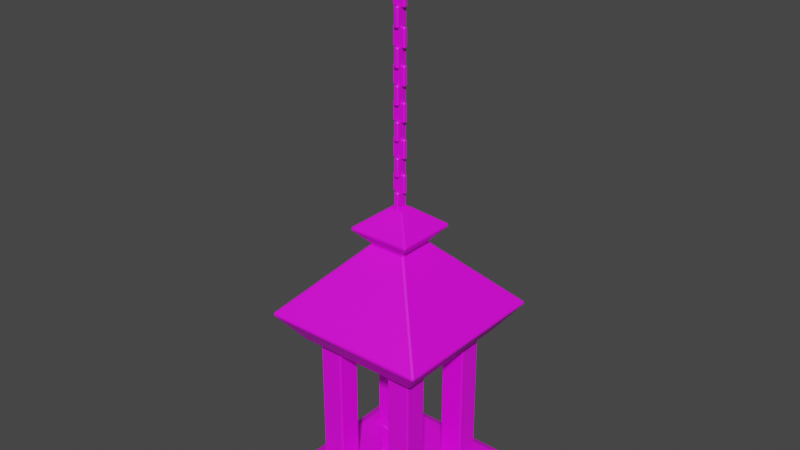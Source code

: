 # Source: Lantern.blend  (saved by Blender 3.0.42; exported with 4.5.12 LTS)
import bpy
from mathutils import Matrix  # noqa: F401  (used for matrix-valued properties, if any)

bpy.ops.wm.read_factory_settings(use_empty=True)
scene = bpy.context.scene
scene.name = 'Scene'

# ---- collections
col_collection = bpy.data.collections.new('Collection'); scene.collection.children.link(col_collection)

# ---- images (referenced by path relative to the original .blend; pixels are not part of the script)
import os
ASSET_DIR = os.environ.get("B2B_ASSET_DIR", "")  # directory of the original .blend (textures are referenced by path, not embedded)
HERE = os.path.dirname(os.path.abspath(__file__))  # packed textures are extracted next to this script under _unpacked/

def load_image(name, relpath, width, height, colorspace="sRGB"):
    """Load a texture the original file referenced (path relative to the .blend, or extracted next to this script)."""
    p = next((c for c in (os.path.join(HERE, relpath), os.path.join(ASSET_DIR, relpath)) if relpath and os.path.exists(c)), "")
    if p:
        img = bpy.data.images.load(p, check_existing=True)
        img.name = name
    else:  # same state as the original file: an image datablock whose file is absent (Cycles renders it pink)
        img = bpy.data.images.new(name, width, height)
        img.source = "FILE"
        img.filepath = "//" + (relpath or name)
    img.colorspace_settings.name = colorspace
    return img
img_kiwihug_bparbsuvrpa_unsplash_jpg = load_image('kiwihug-bPaRBSuvRPA-unsplash.jpg', 'kiwihug-bPaRBSuvRPA-unsplash.jpg', 1024, 1024, 'sRGB')

# ---- materials (node trees are filled in below, after node groups)
mat_lanternmat = bpy.data.materials.new('LanternMat')
mat_lanternmat.use_transparent_shadow = False

# ---- material node trees
mat_lanternmat.use_nodes = True; mat_lanternmat.node_tree.nodes.clear()
_N = mat_lanternmat.node_tree.nodes; _L = mat_lanternmat.node_tree.links
n0 = _N.new('ShaderNodeBsdfPrincipled'); n0.name = 'Principled BSDF'; n0.location = (10, 300)
n0.distribution = 'GGX'
n0.subsurface_method = 'RANDOM_WALK_SKIN'
n0.inputs[3].default_value = 1.45
n0.inputs[27].default_value = (0.0, 0.0, 0.0, 1.0)
n0.inputs[28].default_value = 1.0
n1 = _N.new('ShaderNodeOutputMaterial'); n1.name = 'Material Output'; n1.location = (300, 300)
n2 = _N.new('ShaderNodeTexImage'); n2.name = 'Image Texture'; n2.location = (-404, 176)
n2.image = img_kiwihug_bparbsuvrpa_unsplash_jpg
_L.new(n0.outputs[0], n1.inputs[0])
_L.new(n2.outputs[0], n0.inputs[0])
n1.is_active_output = True

# ---- world
world_world = bpy.data.worlds.new('World'); scene.world = world_world
world_world.use_nodes = True; world_world.node_tree.nodes.clear()
_N = world_world.node_tree.nodes; _L = world_world.node_tree.links
n0 = _N.new('ShaderNodeOutputWorld'); n0.name = 'World Output'; n0.location = (300, 300)
n1 = _N.new('ShaderNodeBackground'); n1.name = 'Background'; n1.location = (10, 300)
n1.inputs[0].default_value = (0.05088, 0.05088, 0.05088, 1.0)
_L.new(n1.outputs[0], n0.inputs[0])
n0.is_active_output = True
world_world.color = (0.05088, 0.05088, 0.05088)
world_world.use_sun_shadow = False
world_world.sun_shadow_jitter_overblur = 0.0

# ---- meshes
me_cube_001 = bpy.data.meshes.new('Cube.001')
me_cube_001.from_pydata([(-0.1622, -0.1622, -0.1896), (-0.3098, -0.3098, 0.01941), (-0.1622, 0.1622, -0.1896), (-0.3098, 0.3098, 0.01941), (0.1622, -0.1622, -0.1896), (0.3098, -0.3098, 0.01941), (0.1622, 0.1622, -0.1896), (0.3098, 0.3098, 0.01941), (-0.3618, -0.3618, -2.667), (-0.3098, -0.3098, -2.642), (-0.3618, 0.3618, -2.667), (-0.3098, 0.3098, -2.642), (0.3618, -0.3618, -2.667), (0.3098, -0.3098, -2.642), (0.3618, 0.3618, -2.667), (0.3098, 0.3098, -2.642), (-0.3618, -0.3618, -2.769), (-0.3618, 0.3618, -2.769), (0.3618, -0.3618, -2.769), (0.3618, 0.3618, -2.769), (-0.259, -0.259, -1.906), (-0.259, -0.141, -1.906), (-0.141, -0.259, -1.906), (-0.141, -0.141, -1.906), (-0.259, -0.259, -2.649), (-0.259, -0.141, -2.649), (-0.141, -0.259, -2.649), (-0.141, -0.141, -2.649), (0.141, -0.259, -1.906), (0.141, -0.141, -1.906), (0.259, -0.259, -1.906), (0.259, -0.141, -1.906), (0.141, -0.259, -2.649), (0.141, -0.141, -2.649), (0.259, -0.259, -2.649), (0.259, -0.141, -2.649), (-0.259, 0.141, -1.906), (-0.259, 0.259, -1.906), (-0.141, 0.141, -1.906), (-0.141, 0.259, -1.906), (-0.259, 0.141, -2.649), (-0.259, 0.259, -2.649), (-0.141, 0.141, -2.649), (-0.141, 0.259, -2.649), (0.141, 0.141, -1.906), (0.141, 0.259, -1.906), (0.259, 0.141, -1.906), (0.259, 0.259, -1.906), (0.141, 0.141, -2.649), (0.141, 0.259, -2.649), (0.259, 0.141, -2.649), (0.259, 0.259, -2.649), (-0.4134, -0.4134, -1.803), (-0.3098, -0.3098, -1.943), (-0.4134, 0.4134, -1.803), (-0.3098, 0.3098, -1.943), (0.4134, -0.4134, -1.803), (0.3098, -0.3098, -1.943), (0.4134, 0.4134, -1.803), (0.3098, 0.3098, -1.943), (-0.08977, -0.08977, -1.461), (-0.08977, 0.08977, -1.461), (0.08977, -0.08977, -1.461), (0.08977, 0.08977, -1.461), (-0.1591, -0.1591, -1.382), (-0.1591, 0.1591, -1.382), (0.1591, -0.1591, -1.382), (0.1591, 0.1591, -1.382), (-0.0328, -0.0328, -1.285), (-0.0328, 0.0328, -1.285), (0.0328, -0.0328, -1.285), (0.0328, 0.0328, -1.285), (-0.01207, -0.03024, -1.299), (-0.01207, 0.03024, -1.299), (0.01207, -0.03024, -1.299), (0.01207, 0.03024, -1.299), (-0.01207, 0.03024, -1.206), (-0.01207, -0.03024, -1.206), (0.01207, 0.03024, -1.206), (0.01207, -0.03024, -1.206), (-0.03229, -0.01147, -1.214), (-0.03229, 0.01147, -1.214), (0.03229, -0.01147, -1.214), (0.03229, 0.01147, -1.214), (-0.03229, 0.01147, -1.121), (-0.03229, -0.01147, -1.121), (0.03229, 0.01147, -1.121), (0.03229, -0.01147, -1.121), (-0.01207, -0.03024, -1.136), (-0.01207, 0.03024, -1.136), (0.01207, -0.03024, -1.136), (0.01207, 0.03024, -1.136), (-0.01207, 0.03024, -1.043), (-0.01207, -0.03024, -1.043), (0.01207, 0.03024, -1.043), (0.01207, -0.03024, -1.043), (-0.03229, -0.01147, -1.051), (-0.03229, 0.01147, -1.051), (0.03229, -0.01147, -1.051), (0.03229, 0.01147, -1.051), (-0.03229, 0.01147, -0.9579), (-0.03229, -0.01147, -0.9579), (0.03229, 0.01147, -0.9579), (0.03229, -0.01147, -0.9579), (-0.01207, -0.03024, -0.97), (-0.01207, 0.03024, -0.97), (0.01207, -0.03024, -0.97), (0.01207, 0.03024, -0.97), (-0.01207, 0.03024, -0.8773), (-0.01207, -0.03024, -0.8773), (0.01207, 0.03024, -0.8773), (0.01207, -0.03024, -0.8773), (-0.03229, -0.01147, -0.8849), (-0.03229, 0.01147, -0.8849), (0.03229, -0.01147, -0.8849), (0.03229, 0.01147, -0.8849), (-0.03229, 0.01147, -0.7921), (-0.03229, -0.01147, -0.7921), (0.03229, 0.01147, -0.7921), (0.03229, -0.01147, -0.7921), (-0.01207, -0.03024, -0.809), (-0.01207, 0.03024, -0.809), (0.01207, -0.03024, -0.809), (0.01207, 0.03024, -0.809), (-0.01207, 0.03024, -0.7162), (-0.01207, -0.03024, -0.7162), (0.01207, 0.03024, -0.7162), (0.01207, -0.03024, -0.7162), (-0.03229, -0.01147, -0.7239), (-0.03229, 0.01147, -0.7239), (0.03229, -0.01147, -0.7239), (0.03229, 0.01147, -0.7239), (-0.03229, 0.01147, -0.6311), (-0.03229, -0.01147, -0.6311), (0.03229, 0.01147, -0.6311), (0.03229, -0.01147, -0.6311), (-0.01207, -0.03024, -0.6456), (-0.01207, 0.03024, -0.6456), (0.01207, -0.03024, -0.6456), (0.01207, 0.03024, -0.6456), (-0.01207, 0.03024, -0.5528), (-0.01207, -0.03024, -0.5528), (0.01207, 0.03024, -0.5528), (0.01207, -0.03024, -0.5528), (-0.03229, -0.01147, -0.5605), (-0.03229, 0.01147, -0.5605), (0.03229, -0.01147, -0.5605), (0.03229, 0.01147, -0.5605), (-0.03229, 0.01147, -0.4677), (-0.03229, -0.01147, -0.4677), (0.03229, 0.01147, -0.4677), (0.03229, -0.01147, -0.4677), (-0.01207, -0.03024, -0.475), (-0.01207, 0.03024, -0.475), (0.01207, -0.03024, -0.475), (0.01207, 0.03024, -0.475), (-0.01207, 0.03024, -0.3822), (-0.01207, -0.03024, -0.3822), (0.01207, 0.03024, -0.3822), (0.01207, -0.03024, -0.3822), (-0.03229, -0.01147, -0.3898), (-0.03229, 0.01147, -0.3898), (0.03229, -0.01147, -0.3898), (0.03229, 0.01147, -0.3898), (-0.03229, 0.01147, -0.297), (-0.03229, -0.01147, -0.297), (0.03229, 0.01147, -0.297), (0.03229, -0.01147, -0.297), (-0.01207, -0.03024, -0.314), (-0.01207, 0.03024, -0.314), (0.01207, -0.03024, -0.314), (0.01207, 0.03024, -0.314), (-0.01207, 0.03024, -0.2212), (-0.01207, -0.03024, -0.2212), (0.01207, 0.03024, -0.2212), (0.01207, -0.03024, -0.2212), (-0.03229, -0.01147, -0.2288), (-0.03229, 0.01147, -0.2288), (0.03229, -0.01147, -0.2288), (0.03229, 0.01147, -0.2288), (-0.03229, 0.01147, -0.136), (-0.03229, -0.01147, -0.136), (0.03229, 0.01147, -0.136), (0.03229, -0.01147, -0.136), (-0.1036, -0.1036, -2.657), (-0.1036, 0.1036, -2.657), (0.1036, -0.1036, -2.657), (0.1036, 0.1036, -2.657), (-0.06417, -0.06417, -2.596), (-0.06417, 0.06417, -2.596), (0.06417, 0.06417, -2.596), (0.06417, -0.06417, -2.596), (-0.06417, -0.06417, -2.458), (-0.06417, 0.06417, -2.431), (0.06417, 0.06417, -2.449), (0.06417, -0.06417, -2.472), (-0.00627, -0.00627, -2.459), (-0.00627, 0.00627, -2.459), (0.00627, 0.00627, -2.459), (0.00627, -0.00627, -2.459), (-0.00627, -0.00627, -2.408), (-0.00627, 0.00627, -2.408), (0.00627, 0.00627, -2.408), (0.00627, -0.00627, -2.408)], [], [(0, 1, 3, 2), (2, 3, 7, 6), (6, 7, 5, 4), (4, 5, 1, 0), (2, 6, 4, 0), (7, 3, 1, 5), (8, 9, 11, 10), (10, 11, 15, 14), (14, 15, 13, 12), (12, 13, 9, 8), (10, 14, 19, 17), (15, 11, 9, 13), (17, 19, 18, 16), (8, 10, 17, 16), (14, 12, 18, 19), (12, 8, 16, 18), (21, 23, 27, 25), (25, 27, 26, 24), (20, 21, 25, 24), (23, 22, 26, 27), (22, 20, 24, 26), (21, 20, 22, 23), (29, 31, 35, 33), (33, 35, 34, 32), (28, 29, 33, 32), (31, 30, 34, 35), (30, 28, 32, 34), (29, 28, 30, 31), (37, 39, 43, 41), (41, 43, 42, 40), (36, 37, 41, 40), (39, 38, 42, 43), (38, 36, 40, 42), (37, 36, 38, 39), (45, 47, 51, 49), (49, 51, 50, 48), (44, 45, 49, 48), (47, 46, 50, 51), (46, 44, 48, 50), (45, 44, 46, 47), (52, 54, 55, 53), (54, 58, 59, 55), (58, 56, 57, 59), (56, 52, 53, 57), (54, 61, 63, 58), (59, 57, 53, 55), (62, 66, 64, 60), (52, 60, 61, 54), (58, 63, 62, 56), (56, 62, 60, 52), (67, 71, 70, 66), (61, 65, 67, 63), (63, 67, 66, 62), (60, 64, 65, 61), (69, 68, 70, 71), (64, 68, 69, 65), (66, 70, 68, 64), (65, 69, 71, 67), (73, 75, 74, 72), (76, 77, 79, 78), (75, 78, 79, 74), (72, 77, 76, 73), (74, 79, 77, 72), (73, 76, 78, 75), (81, 83, 82, 80), (84, 85, 87, 86), (83, 86, 87, 82), (80, 85, 84, 81), (82, 87, 85, 80), (81, 84, 86, 83), (89, 91, 90, 88), (92, 93, 95, 94), (91, 94, 95, 90), (88, 93, 92, 89), (90, 95, 93, 88), (89, 92, 94, 91), (97, 99, 98, 96), (100, 101, 103, 102), (99, 102, 103, 98), (96, 101, 100, 97), (98, 103, 101, 96), (97, 100, 102, 99), (105, 107, 106, 104), (108, 109, 111, 110), (107, 110, 111, 106), (104, 109, 108, 105), (106, 111, 109, 104), (105, 108, 110, 107), (113, 115, 114, 112), (116, 117, 119, 118), (115, 118, 119, 114), (112, 117, 116, 113), (114, 119, 117, 112), (113, 116, 118, 115), (121, 123, 122, 120), (124, 125, 127, 126), (123, 126, 127, 122), (120, 125, 124, 121), (122, 127, 125, 120), (121, 124, 126, 123), (129, 131, 130, 128), (132, 133, 135, 134), (131, 134, 135, 130), (128, 133, 132, 129), (130, 135, 133, 128), (129, 132, 134, 131), (137, 139, 138, 136), (140, 141, 143, 142), (139, 142, 143, 138), (136, 141, 140, 137), (138, 143, 141, 136), (137, 140, 142, 139), (145, 147, 146, 144), (148, 149, 151, 150), (147, 150, 151, 146), (144, 149, 148, 145), (146, 151, 149, 144), (145, 148, 150, 147), (153, 155, 154, 152), (156, 157, 159, 158), (155, 158, 159, 154), (152, 157, 156, 153), (154, 159, 157, 152), (153, 156, 158, 155), (161, 163, 162, 160), (164, 165, 167, 166), (163, 166, 167, 162), (160, 165, 164, 161), (162, 167, 165, 160), (161, 164, 166, 163), (169, 171, 170, 168), (172, 173, 175, 174), (171, 174, 175, 170), (168, 173, 172, 169), (170, 175, 173, 168), (169, 172, 174, 171), (177, 179, 178, 176), (180, 181, 183, 182), (179, 182, 183, 178), (176, 181, 180, 177), (178, 183, 181, 176), (177, 180, 182, 179), (187, 186, 184, 185), (188, 191, 195, 192), (184, 186, 191, 188), (187, 185, 189, 190), (186, 187, 190, 191), (185, 184, 188, 189), (194, 193, 192, 195), (190, 189, 193, 194), (191, 190, 194, 195), (189, 188, 192, 193), (196, 199, 203, 200), (202, 201, 200, 203), (198, 197, 201, 202), (199, 198, 202, 203), (197, 196, 200, 201)])
_uv = me_cube_001.uv_layers.new(name='UVMap')
_uv.uv.foreach_set('vector', [0.1028, 0.5638, 0.2056, 0.5381, 0.2056, 0.6458, 0.1028, 0.6202, 0.0, 0.5638, 0.1028, 0.5381, 0.1028, 0.6458, 0.0, 0.6202, 0.0, 0.6715, 0.1028, 0.6458, 0.1028, 0.7535, 0.0, 0.7279, 0.1028, 0.6715, 0.2056, 0.6458, 0.2056, 0.7535, 0.1028, 0.7279, 0.2762, 0.651, 0.3904, 0.651, 0.3904, 0.7312, 0.2762, 0.7312, 0.5128, 0.4688, 0.2762, 0.5072, 0.2762, 0.366, 0.5128, 0.3275, 0.0, 0.1935, 0.01979, 0.2021, 0.01979, 0.3434, 0.0, 0.3584, 0.0, 0.3584, 0.01979, 0.3434, 0.2563, 0.3049, 0.2762, 0.3135, 0.2762, 0.3135, 0.2563, 0.3049, 0.2563, 0.1637, 0.2762, 0.1486, 0.2762, 0.1486, 0.2563, 0.1637, 0.01979, 0.2021, 0.0, 0.1935, 0.8243, 0.8165, 0.8243, 0.6907, 0.8754, 0.6907, 0.8754, 0.8165, 0.2563, 0.3049, 0.01979, 0.3434, 0.01979, 0.2021, 0.2563, 0.1637, 0.2762, 0.1486, 0.5308, 0.1486, 0.5308, 0.3275, 0.2762, 0.3275, 0.8427, 0.4713, 0.8427, 0.3455, 0.8938, 0.3455, 0.8938, 0.4713, 0.7916, 0.4713, 0.7916, 0.3455, 0.8427, 0.3455, 0.8427, 0.4713, 0.8938, 0.4713, 0.8938, 0.3455, 0.945, 0.3455, 0.945, 0.4713, 0.9758, 0.3321, 0.9342, 0.3321, 0.9342, 0.1486, 0.9758, 0.1486, 0.6444, 0.4713, 0.6859, 0.4713, 0.6859, 0.5005, 0.6444, 0.5005, 0.6381, 0.8345, 0.5966, 0.8345, 0.5966, 0.651, 0.6381, 0.651, 0.8927, 0.3321, 0.8512, 0.3321, 0.8512, 0.1486, 0.8927, 0.1486, 0.7212, 0.8345, 0.6796, 0.8345, 0.6796, 0.651, 0.7212, 0.651, 0.5308, 0.3265, 0.5308, 0.2996, 0.5759, 0.2923, 0.5759, 0.3192, 0.5966, 0.8345, 0.5551, 0.8345, 0.5551, 0.651, 0.5966, 0.651, 0.6624, 0.2923, 0.704, 0.2923, 0.704, 0.3215, 0.6624, 0.3215, 0.9585, 0.6907, 0.9169, 0.6907, 0.9169, 0.5072, 0.9585, 0.5072, 0.7627, 0.8345, 0.7212, 0.8345, 0.7212, 0.651, 0.7627, 0.651, 1.0, 0.6907, 0.9585, 0.6907, 0.9585, 0.5072, 1.0, 0.5072, 0.6209, 0.2923, 0.6209, 0.3192, 0.5759, 0.3265, 0.5759, 0.2996, 0.6796, 0.8345, 0.6381, 0.8345, 0.6381, 0.651, 0.6796, 0.651, 0.6209, 0.2923, 0.6624, 0.2923, 0.6624, 0.3215, 0.6209, 0.3215, 0.9342, 0.3321, 0.8927, 0.3321, 0.8927, 0.1486, 0.9342, 0.1486, 0.8512, 0.3321, 0.8097, 0.3321, 0.8097, 0.1486, 0.8512, 0.1486, 0.9169, 0.6907, 0.8754, 0.6907, 0.8754, 0.5072, 0.9169, 0.5072, 0.5578, 0.4713, 0.5578, 0.4982, 0.5128, 0.5055, 0.5128, 0.4786, 0.8042, 0.8345, 0.7627, 0.8345, 0.7627, 0.651, 0.8042, 0.651, 0.6029, 0.4713, 0.6444, 0.4713, 0.6444, 0.5005, 0.6029, 0.5005, 0.2471, 0.7216, 0.2056, 0.7216, 0.2056, 0.5381, 0.2471, 0.5381, 0.8754, 0.6907, 0.8339, 0.6907, 0.8339, 0.5072, 0.8754, 0.5072, 0.5439, 0.8345, 0.5023, 0.8345, 0.5023, 0.651, 0.5439, 0.651, 0.6029, 0.4713, 0.6029, 0.4982, 0.5578, 0.5055, 0.5578, 0.4786, 0.6264, 0.651, 0.6264, 0.5072, 0.5551, 0.5252, 0.5551, 0.6329, 0.6021, 0.2923, 0.6021, 0.1486, 0.5308, 0.1666, 0.5308, 0.2743, 0.5841, 0.4713, 0.5841, 0.3275, 0.5128, 0.3455, 0.5128, 0.4533, 0.3475, 0.651, 0.3475, 0.5072, 0.2762, 0.5252, 0.2762, 0.6329, 0.6021, 0.2923, 0.7695, 0.236, 0.7695, 0.2048, 0.6021, 0.1486, 0.2365, 0.4997, 0.2365, 0.3584, 0.0, 0.3968, 2.98e-08, 0.5381, 0.5149, 0.5947, 0.5551, 0.6068, 0.5551, 0.5514, 0.5149, 0.5635, 0.6264, 0.651, 0.7938, 0.5947, 0.7938, 0.5635, 0.6264, 0.5072, 0.5841, 0.4713, 0.7515, 0.415, 0.7515, 0.3838, 0.5841, 0.3275, 0.3475, 0.651, 0.5149, 0.5947, 0.5149, 0.5635, 0.3475, 0.5072, 0.5023, 0.651, 0.4579, 0.6822, 0.4579, 0.6984, 0.5023, 0.7297, 0.7695, 0.236, 0.8097, 0.2481, 0.8097, 0.1928, 0.7695, 0.2048, 0.7515, 0.415, 0.7916, 0.4271, 0.7916, 0.3717, 0.7515, 0.3838, 0.7938, 0.5947, 0.8339, 0.6068, 0.8339, 0.5514, 0.7938, 0.5635, 0.4348, 0.6822, 0.4348, 0.6984, 0.4579, 0.6984, 0.4579, 0.6822, 0.3904, 0.7297, 0.4348, 0.6984, 0.4348, 0.6822, 0.3904, 0.651, 0.5023, 0.7297, 0.4579, 0.6984, 0.4348, 0.6984, 0.3904, 0.7297, 0.3904, 0.651, 0.4348, 0.6822, 0.4579, 0.6822, 0.5023, 0.651, 0.5023, 0.7297, 0.4931, 0.7312, 0.4931, 0.745, 0.5023, 0.7435, 0.8529, 0.4713, 0.8529, 0.4862, 0.8614, 0.4862, 0.8614, 0.4713, 0.2471, 0.6528, 0.2471, 0.6758, 0.2684, 0.6758, 0.2684, 0.6528, 0.7299, 0.4713, 0.7299, 0.4942, 0.7512, 0.4942, 0.7512, 0.4713, 0.2593, 0.3813, 0.2593, 0.4043, 0.2678, 0.4043, 0.2678, 0.3813, 0.2593, 0.3584, 0.2593, 0.3813, 0.2678, 0.3813, 0.2678, 0.3584, 0.2693, 0.5335, 0.2693, 0.5206, 0.2593, 0.519, 0.2593, 0.5318, 0.7155, 0.3153, 0.704, 0.3153, 0.704, 0.3265, 0.7155, 0.3265, 0.2678, 0.4272, 0.2678, 0.4502, 0.2758, 0.4502, 0.2758, 0.4272, 0.2678, 0.4043, 0.2678, 0.4272, 0.2758, 0.4272, 0.2758, 0.4043, 0.2365, 0.4043, 0.2365, 0.4272, 0.2593, 0.4272, 0.2593, 0.4043, 0.2365, 0.4272, 0.2365, 0.4502, 0.2593, 0.4502, 0.2593, 0.4272, 0.3904, 0.7312, 0.3811, 0.7327, 0.3811, 0.7465, 0.3904, 0.745, 0.8529, 0.4862, 0.8529, 0.5012, 0.8614, 0.5012, 0.8614, 0.4862, 0.7086, 0.4713, 0.7086, 0.4942, 0.7299, 0.4942, 0.7299, 0.4713, 0.7267, 0.2923, 0.7267, 0.3153, 0.748, 0.3153, 0.748, 0.2923, 0.2593, 0.4043, 0.2593, 0.4272, 0.2678, 0.4272, 0.2678, 0.4043, 0.2593, 0.4272, 0.2593, 0.4502, 0.2678, 0.4502, 0.2678, 0.4272, 0.2466, 0.5335, 0.2466, 0.5206, 0.2365, 0.519, 0.2365, 0.5318, 0.7089, 0.4942, 0.6974, 0.4942, 0.6974, 0.5054, 0.7089, 0.5054, 0.2678, 0.3584, 0.2678, 0.3813, 0.2758, 0.3813, 0.2758, 0.3584, 0.2678, 0.3813, 0.2678, 0.4043, 0.2758, 0.4043, 0.2758, 0.3813, 0.2365, 0.3584, 0.2365, 0.3813, 0.2593, 0.3813, 0.2593, 0.3584, 0.2365, 0.3813, 0.2365, 0.4043, 0.2593, 0.4043, 0.2593, 0.3813, 0.8143, 0.7351, 0.8235, 0.7336, 0.8235, 0.7198, 0.8143, 0.7213, 0.8444, 0.4862, 0.8444, 0.5012, 0.8529, 0.5012, 0.8529, 0.4862, 0.8042, 0.651, 0.8042, 0.6739, 0.8255, 0.6739, 0.8255, 0.651, 0.2471, 0.6987, 0.2471, 0.7216, 0.2684, 0.7216, 0.2684, 0.6987, 0.5439, 0.651, 0.5439, 0.6739, 0.5524, 0.6739, 0.5524, 0.651, 0.8042, 0.6739, 0.8042, 0.6969, 0.8127, 0.6969, 0.8127, 0.6739, 0.8143, 0.7343, 0.8143, 0.7214, 0.8042, 0.7198, 0.8042, 0.7326, 0.6974, 0.4942, 0.6859, 0.4942, 0.6859, 0.5054, 0.6974, 0.5054, 0.8363, 0.4713, 0.8363, 0.4942, 0.8444, 0.4942, 0.8444, 0.4713, 0.5439, 0.7198, 0.5439, 0.7427, 0.5519, 0.7427, 0.5519, 0.7198, 0.2471, 0.5381, 0.2471, 0.561, 0.2698, 0.561, 0.2698, 0.5381, 0.2365, 0.4961, 0.2365, 0.519, 0.2593, 0.519, 0.2593, 0.4961, 0.4931, 0.7297, 0.4839, 0.7312, 0.4839, 0.745, 0.4931, 0.7435, 0.5439, 0.7427, 0.5439, 0.7577, 0.5524, 0.7577, 0.5524, 0.7427, 0.7725, 0.4713, 0.7725, 0.4942, 0.7938, 0.4942, 0.7938, 0.4713, 0.7693, 0.2923, 0.7693, 0.3153, 0.7905, 0.3153, 0.7905, 0.2923, 0.8001, 0.3225, 0.8001, 0.3455, 0.8086, 0.3455, 0.8086, 0.3225, 0.2593, 0.4961, 0.2593, 0.519, 0.2678, 0.519, 0.2678, 0.4961, 0.2567, 0.5335, 0.2567, 0.5206, 0.2466, 0.519, 0.2466, 0.5318, 0.7318, 0.4942, 0.7204, 0.4942, 0.7204, 0.5054, 0.7318, 0.5054, 0.2678, 0.4961, 0.2678, 0.519, 0.2758, 0.519, 0.2758, 0.4961, 0.5439, 0.6969, 0.5439, 0.7198, 0.5519, 0.7198, 0.5519, 0.6969, 0.2471, 0.584, 0.2471, 0.6069, 0.2698, 0.6069, 0.2698, 0.584, 0.2471, 0.6069, 0.2471, 0.6299, 0.2698, 0.6299, 0.2698, 0.6069, 0.3768, 0.7312, 0.3676, 0.7327, 0.3676, 0.7465, 0.3768, 0.745, 0.8042, 0.7343, 0.8042, 0.7492, 0.8127, 0.7492, 0.8127, 0.7343, 0.2471, 0.6758, 0.2471, 0.6987, 0.2684, 0.6987, 0.2684, 0.6758, 0.7938, 0.4713, 0.7938, 0.4942, 0.815, 0.4942, 0.815, 0.4713, 0.7916, 0.3225, 0.7916, 0.3455, 0.8001, 0.3455, 0.8001, 0.3225, 0.7905, 0.2923, 0.7905, 0.3153, 0.799, 0.3153, 0.799, 0.2923, 0.4734, 0.7441, 0.4734, 0.7313, 0.4633, 0.7297, 0.4633, 0.7425, 0.7548, 0.4942, 0.7433, 0.4942, 0.7433, 0.5054, 0.7548, 0.5054, 0.8255, 0.651, 0.8255, 0.6739, 0.8336, 0.6739, 0.8336, 0.651, 0.8127, 0.6739, 0.8127, 0.6969, 0.8208, 0.6969, 0.8208, 0.6739, 0.2471, 0.6299, 0.2471, 0.6528, 0.2698, 0.6528, 0.2698, 0.6299, 0.704, 0.2923, 0.704, 0.3153, 0.7267, 0.3153, 0.7267, 0.2923, 0.3584, 0.7312, 0.3492, 0.7327, 0.3492, 0.7465, 0.3584, 0.745, 0.8444, 0.4713, 0.8444, 0.4862, 0.8529, 0.4862, 0.8529, 0.4713, 0.7512, 0.4713, 0.7512, 0.4942, 0.7725, 0.4942, 0.7725, 0.4713, 0.748, 0.2923, 0.748, 0.3153, 0.7693, 0.3153, 0.7693, 0.2923, 0.799, 0.2923, 0.799, 0.3153, 0.8075, 0.3153, 0.8075, 0.2923, 0.5439, 0.6739, 0.5439, 0.6969, 0.5524, 0.6969, 0.5524, 0.6739, 0.8308, 0.6884, 0.8308, 0.6755, 0.8208, 0.6739, 0.8208, 0.6867, 0.7433, 0.4942, 0.7318, 0.4942, 0.7318, 0.5054, 0.7433, 0.5054, 0.2678, 0.4731, 0.2678, 0.4961, 0.2758, 0.4961, 0.2758, 0.4731, 0.2678, 0.4502, 0.2678, 0.4731, 0.2758, 0.4731, 0.2758, 0.4502, 0.2365, 0.4731, 0.2365, 0.4961, 0.2593, 0.4961, 0.2593, 0.4731, 0.2365, 0.4502, 0.2365, 0.4731, 0.2593, 0.4731, 0.2593, 0.4502, 0.3676, 0.7312, 0.3584, 0.7327, 0.3584, 0.7465, 0.3676, 0.745, 0.815, 0.7351, 0.815, 0.75, 0.8235, 0.75, 0.8235, 0.7351, 0.815, 0.4713, 0.815, 0.4942, 0.8363, 0.4942, 0.8363, 0.4713, 0.2056, 0.7216, 0.2056, 0.7445, 0.2269, 0.7445, 0.2269, 0.7216, 0.2593, 0.4502, 0.2593, 0.4731, 0.2678, 0.4731, 0.2678, 0.4502, 0.2593, 0.4731, 0.2593, 0.4961, 0.2678, 0.4961, 0.2678, 0.4731, 0.4734, 0.7297, 0.4734, 0.7425, 0.4834, 0.7441, 0.4834, 0.7313, 0.7204, 0.4942, 0.7089, 0.4942, 0.7089, 0.5054, 0.7204, 0.5054, 0.8042, 0.6969, 0.8042, 0.7198, 0.8123, 0.7198, 0.8123, 0.6969, 0.8123, 0.6969, 0.8123, 0.7198, 0.8204, 0.7198, 0.8204, 0.6969, 0.6859, 0.4713, 0.6859, 0.4942, 0.7086, 0.4942, 0.7086, 0.4713, 0.2471, 0.561, 0.2471, 0.584, 0.2698, 0.584, 0.2698, 0.561, 0.1459, 0.7535, 0.1459, 0.8048, 0.07295, 0.8048, 0.07295, 0.7535, 0.2087, 0.7872, 0.164, 0.7841, 0.1725, 0.7538, 0.2181, 0.7535, 0.2181, 0.8034, 0.1459, 0.7984, 0.164, 0.7841, 0.2087, 0.7872, 0.4633, 0.7859, 0.3904, 0.7859, 0.4043, 0.7705, 0.4494, 0.7705, 0.07295, 0.8051, 0.0, 0.8051, 0.01389, 0.7897, 0.05905, 0.7897, 0.3492, 0.7874, 0.2762, 0.7874, 0.2901, 0.772, 0.3353, 0.772, 0.2762, 0.7605, 0.2272, 0.7685, 0.2272, 0.7392, 0.2762, 0.7312, 0.4494, 0.7705, 0.4043, 0.7705, 0.4043, 0.7297, 0.4494, 0.7343, 0.05905, 0.7897, 0.01389, 0.7897, 0.01389, 0.7535, 0.05905, 0.7591, 0.3353, 0.772, 0.2901, 0.772, 0.2901, 0.738, 0.3353, 0.7312, 0.2714, 0.5575, 0.2758, 0.5575, 0.2758, 0.5704, 0.2714, 0.5704, 0.2466, 0.5342, 0.2514, 0.5335, 0.2514, 0.5363, 0.2466, 0.5371, 0.2714, 0.5319, 0.2758, 0.5319, 0.2758, 0.5447, 0.2714, 0.5447, 0.2714, 0.5447, 0.2758, 0.5447, 0.2758, 0.5575, 0.2714, 0.5575, 0.2714, 0.519, 0.2758, 0.519, 0.2758, 0.5319, 0.2714, 0.5319])
me_cube_001.materials.append(mat_lanternmat)
me_cube_001.use_remesh_fix_poles = True
me_cube_001.use_remesh_preserve_attributes = False
me_cube_001.update()

# ---- objects
ob_cube = bpy.data.objects.new('Cube', me_cube_001)

# ---- transforms, parenting, visibility, modifiers, constraints
ob_cube.location = (0.0, 0.0, 0.0)
_m = ob_cube.modifiers.new('Bevel', 'BEVEL')
_m.width = 0.01
_m.width_pct = 0.01

# ---- collection membership
col_collection.objects.link(ob_cube)

# ---- scene / render settings (as saved in the file)
scene.frame_start = 1; scene.frame_end = 250; scene.frame_set(1)
scene.render.engine = 'BLENDER_EEVEE_NEXT'
scene.cycles.sampling_pattern = 'TABULATED_SOBOL'
scene.cycles.use_light_tree = False
scene.view_settings.view_transform = 'Filmic'
bpy.context.view_layer.update()

# ---- added for rendering (the .blend has no active camera and no usable light): camera, sun
cam_auto = bpy.data.cameras.new('AutoCamera')
cam_auto.lens = 50.0
cam_auto.sensor_width = 36.0
cam_auto.clip_end = 1000.0
ob_auto_camera = bpy.data.objects.new('AutoCamera', cam_auto)
scene.collection.objects.link(ob_auto_camera)
ob_auto_camera.location = (2.79365, -3.35238, 0.860227)
ob_auto_camera.rotation_euler = (1.09748, -7.21219e-08, 0.694738)
scene.camera = ob_auto_camera
light_auto_sun = bpy.data.lights.new('AutoSun', 'SUN')
light_auto_sun.energy = 3.0
light_auto_sun.angle = 0.0523599
ob_auto_sun = bpy.data.objects.new('AutoSun', light_auto_sun)
scene.collection.objects.link(ob_auto_sun)
ob_auto_sun.rotation_euler = (0.872665, 0.174533, 0.523599)
bpy.context.view_layer.update()
